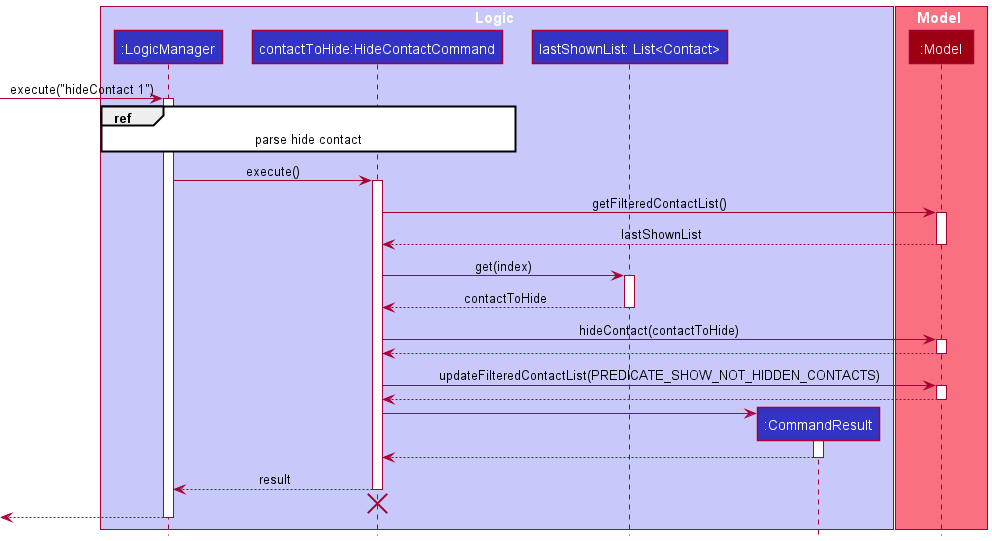

The diagram above was rendered by PlantUML. Its source (embedded in the PNG):
@startuml
!include ../style.puml

box Logic LOGIC_COLOR_T1
participant ":LogicManager" as LogicManager LOGIC_COLOR
participant "contactToHide:HideContactCommand" as HideContactCommand LOGIC_COLOR
participant "lastShownList: List<Contact>" as ListContact LOGIC_COLOR
participant ":CommandResult" as CommandResult LOGIC_COLOR
end box

box Model MODEL_COLOR_T1
participant ":Model" as Model MODEL_COLOR
end box

[-> LogicManager : execute("hideContact 1")
activate LogicManager

ref over LogicManager, HideContactCommand : parse hide contact

LogicManager -> HideContactCommand : execute()

activate HideContactCommand

HideContactCommand -> Model : getFilteredContactList()
activate Model
Model --> HideContactCommand : lastShownList
deactivate Model

HideContactCommand -> ListContact : get(index)
activate ListContact
ListContact --> HideContactCommand : contactToHide
deactivate ListContact

HideContactCommand -> Model : hideContact(contactToHide)
activate Model
Model --> HideContactCommand
deactivate Model

HideContactCommand -> Model : updateFilteredContactList(PREDICATE_SHOW_NOT_HIDDEN_CONTACTS)
activate Model
Model --> HideContactCommand
deactivate Model

create CommandResult
HideContactCommand -> CommandResult
activate CommandResult

CommandResult --> HideContactCommand
deactivate CommandResult

HideContactCommand --> LogicManager : result
deactivate HideContactCommand

HideContactCommand -[hidden]-> LogicManager
destroy HideContactCommand

[<--LogicManager
deactivate LogicManager
@enduml